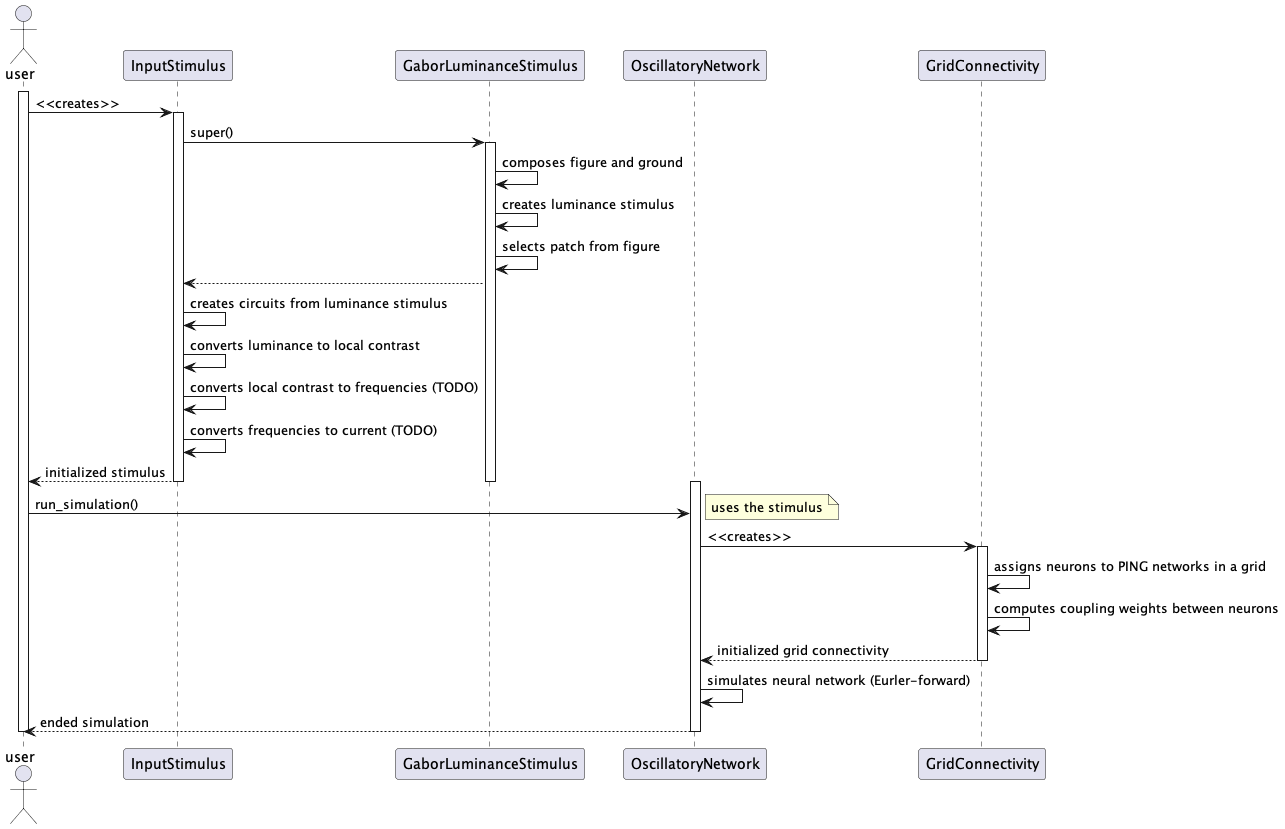

The diagram above was rendered by PlantUML. Its source (embedded in the PNG):
@startuml
actor user
activate user

user -> InputStimulus : <<creates>>
activate InputStimulus

InputStimulus -> GaborLuminanceStimulus : super()
activate GaborLuminanceStimulus

GaborLuminanceStimulus -> GaborLuminanceStimulus: composes figure and ground
GaborLuminanceStimulus -> GaborLuminanceStimulus: creates luminance stimulus
GaborLuminanceStimulus -> GaborLuminanceStimulus: selects patch from figure

GaborLuminanceStimulus --> InputStimulus

InputStimulus -> InputStimulus: creates circuits from luminance stimulus
InputStimulus -> InputStimulus: converts luminance to local contrast
InputStimulus -> InputStimulus: converts local contrast to frequencies (TODO)
InputStimulus -> InputStimulus: converts frequencies to current (TODO)

InputStimulus --> user : initialized stimulus

deactivate GaborLuminanceStimulus
deactivate InputStimulus

activate OscillatoryNetwork
user -> OscillatoryNetwork: run_simulation()
note right
  uses the stimulus
end note

OscillatoryNetwork -> GridConnectivity: <<creates>>
activate GridConnectivity

GridConnectivity -> GridConnectivity: assigns neurons to PING networks in a grid
GridConnectivity -> GridConnectivity: computes coupling weights between neurons

GridConnectivity --> OscillatoryNetwork: initialized grid connectivity
deactivate GridConnectivity

OscillatoryNetwork -> OscillatoryNetwork: simulates neural network (Eurler-forward)

OscillatoryNetwork --> user: ended simulation
deactivate OscillatoryNetwork
deactivate user

@enduml